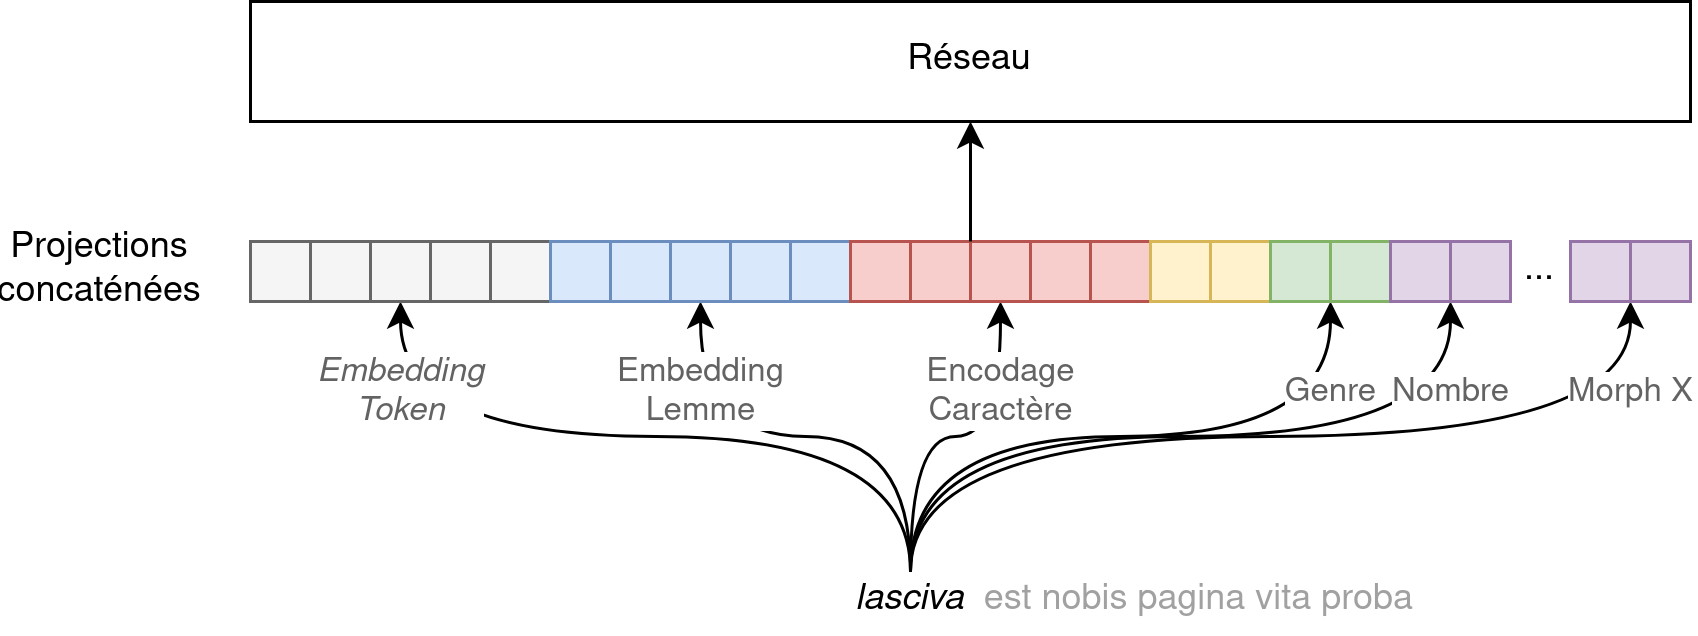

The diagram above was exported from draw.io. Its source (the exported page's mxGraphModel, read from the mxfile embedded in the PNG):
<mxGraphModel dx="870" dy="471" grid="1" gridSize="10" guides="1" tooltips="1" connect="1" arrows="1" fold="1" page="1" pageScale="1" pageWidth="850" pageHeight="1100" math="0" shadow="0">
  <root>
    <mxCell id="0" />
    <mxCell id="1" parent="0" />
    <mxCell id="8JMmxGScabZWS52oVQhV-30" style="edgeStyle=orthogonalEdgeStyle;orthogonalLoop=1;jettySize=auto;html=1;exitX=0.5;exitY=0;exitDx=0;exitDy=0;entryX=0.5;entryY=1;entryDx=0;entryDy=0;curved=1;" edge="1" parent="1" source="8JMmxGScabZWS52oVQhV-28" target="8JMmxGScabZWS52oVQhV-2">
      <mxGeometry relative="1" as="geometry" />
    </mxCell>
    <mxCell id="8JMmxGScabZWS52oVQhV-31" value="&lt;div&gt;Embedding&lt;/div&gt;&lt;div&gt;Token&lt;br&gt;&lt;/div&gt;" style="edgeLabel;html=1;align=center;verticalAlign=middle;resizable=0;points=[];fontStyle=2;fontColor=#636363;" vertex="1" connectable="0" parent="8JMmxGScabZWS52oVQhV-30">
      <mxGeometry x="0.1605" y="2" relative="1" as="geometry">
        <mxPoint x="-64" y="-17" as="offset" />
      </mxGeometry>
    </mxCell>
    <mxCell id="8JMmxGScabZWS52oVQhV-32" value="&lt;div&gt;Embedding&lt;/div&gt;&lt;div&gt;Lemme&lt;br&gt;&lt;/div&gt;" style="edgeStyle=orthogonalEdgeStyle;orthogonalLoop=1;jettySize=auto;html=1;exitX=0.5;exitY=0;exitDx=0;exitDy=0;entryX=0.5;entryY=1;entryDx=0;entryDy=0;curved=1;fontColor=#636363;" edge="1" parent="1" source="8JMmxGScabZWS52oVQhV-28" target="8JMmxGScabZWS52oVQhV-7">
      <mxGeometry x="0.625" relative="1" as="geometry">
        <mxPoint as="offset" />
      </mxGeometry>
    </mxCell>
    <mxCell id="8JMmxGScabZWS52oVQhV-33" value="&lt;div&gt;Encodage&lt;/div&gt;&lt;div&gt;Caractère&lt;br&gt;&lt;/div&gt;" style="edgeStyle=orthogonalEdgeStyle;orthogonalLoop=1;jettySize=auto;html=1;exitX=0.5;exitY=0;exitDx=0;exitDy=0;entryX=0.5;entryY=1;entryDx=0;entryDy=0;curved=1;fontColor=#636363;" edge="1" parent="1" source="8JMmxGScabZWS52oVQhV-28" target="8JMmxGScabZWS52oVQhV-12">
      <mxGeometry x="0.5" relative="1" as="geometry">
        <mxPoint as="offset" />
      </mxGeometry>
    </mxCell>
    <mxCell id="8JMmxGScabZWS52oVQhV-36" value="Genre" style="edgeStyle=orthogonalEdgeStyle;orthogonalLoop=1;jettySize=auto;html=1;exitX=0.5;exitY=0;exitDx=0;exitDy=0;entryX=0;entryY=1;entryDx=0;entryDy=0;curved=1;fontColor=#636363;" edge="1" parent="1" source="8JMmxGScabZWS52oVQhV-28" target="8JMmxGScabZWS52oVQhV-22">
      <mxGeometry x="0.7391" relative="1" as="geometry">
        <mxPoint as="offset" />
      </mxGeometry>
    </mxCell>
    <mxCell id="8JMmxGScabZWS52oVQhV-37" value="Nombre" style="edgeStyle=orthogonalEdgeStyle;orthogonalLoop=1;jettySize=auto;html=1;exitX=0.5;exitY=0;exitDx=0;exitDy=0;entryX=0;entryY=1;entryDx=0;entryDy=0;curved=1;fontColor=#636363;" edge="1" parent="1" source="8JMmxGScabZWS52oVQhV-28" target="8JMmxGScabZWS52oVQhV-24">
      <mxGeometry x="0.7778" relative="1" as="geometry">
        <mxPoint as="offset" />
      </mxGeometry>
    </mxCell>
    <mxCell id="8JMmxGScabZWS52oVQhV-38" value="Morph X" style="edgeStyle=orthogonalEdgeStyle;orthogonalLoop=1;jettySize=auto;html=1;exitX=0.5;exitY=0;exitDx=0;exitDy=0;entryX=0;entryY=1;entryDx=0;entryDy=0;curved=1;fontColor=#636363;" edge="1" parent="1" source="8JMmxGScabZWS52oVQhV-28" target="8JMmxGScabZWS52oVQhV-26">
      <mxGeometry x="0.8182" relative="1" as="geometry">
        <mxPoint as="offset" />
      </mxGeometry>
    </mxCell>
    <mxCell id="8JMmxGScabZWS52oVQhV-28" value="&lt;div&gt;lasciva &lt;br&gt;&lt;/div&gt;" style="text;html=1;strokeColor=none;fillColor=none;align=left;verticalAlign=middle;whiteSpace=wrap;rounded=0;fontStyle=2" vertex="1" parent="1">
      <mxGeometry x="320" y="310" width="40" height="20" as="geometry" />
    </mxCell>
    <mxCell id="8JMmxGScabZWS52oVQhV-29" value="est nobis pagina vita proba " style="text;html=1;strokeColor=none;fillColor=none;align=right;verticalAlign=middle;whiteSpace=wrap;rounded=0;fontColor=#A1A1A1;" vertex="1" parent="1">
      <mxGeometry x="360" y="310" width="150" height="20" as="geometry" />
    </mxCell>
    <mxCell id="8JMmxGScabZWS52oVQhV-39" value="&lt;div&gt;Projections&lt;/div&gt;&lt;div&gt;concaténées&lt;br&gt;&lt;/div&gt;" style="text;html=1;strokeColor=none;fillColor=none;align=center;verticalAlign=middle;whiteSpace=wrap;rounded=0;" vertex="1" parent="1">
      <mxGeometry x="40" y="200" width="60" height="20" as="geometry" />
    </mxCell>
    <mxCell id="8JMmxGScabZWS52oVQhV-40" value="Réseau" style="rounded=0;whiteSpace=wrap;html=1;fillColor=none;align=center;verticalAlign=middle;" vertex="1" parent="1">
      <mxGeometry x="120" y="120" width="480" height="40" as="geometry" />
    </mxCell>
    <mxCell id="8JMmxGScabZWS52oVQhV-42" value="" style="group" vertex="1" connectable="0" parent="1">
      <mxGeometry x="120" y="200" width="480" height="20" as="geometry" />
    </mxCell>
    <mxCell id="8JMmxGScabZWS52oVQhV-1" value="" style="rounded=0;whiteSpace=wrap;html=1;fillColor=#f5f5f5;strokeColor=#666666;fontColor=#333333;" vertex="1" parent="8JMmxGScabZWS52oVQhV-42">
      <mxGeometry width="20" height="20" as="geometry" />
    </mxCell>
    <mxCell id="8JMmxGScabZWS52oVQhV-2" value="" style="rounded=0;whiteSpace=wrap;html=1;fillColor=#f5f5f5;strokeColor=#666666;fontColor=#333333;" vertex="1" parent="8JMmxGScabZWS52oVQhV-42">
      <mxGeometry x="40" width="20" height="20" as="geometry" />
    </mxCell>
    <mxCell id="8JMmxGScabZWS52oVQhV-3" value="" style="rounded=0;whiteSpace=wrap;html=1;fillColor=#f5f5f5;strokeColor=#666666;fontColor=#333333;" vertex="1" parent="8JMmxGScabZWS52oVQhV-42">
      <mxGeometry x="20" width="20" height="20" as="geometry" />
    </mxCell>
    <mxCell id="8JMmxGScabZWS52oVQhV-4" value="" style="rounded=0;whiteSpace=wrap;html=1;fillColor=#f5f5f5;strokeColor=#666666;fontColor=#333333;" vertex="1" parent="8JMmxGScabZWS52oVQhV-42">
      <mxGeometry x="60" width="20" height="20" as="geometry" />
    </mxCell>
    <mxCell id="8JMmxGScabZWS52oVQhV-5" value="" style="rounded=0;whiteSpace=wrap;html=1;fillColor=#f5f5f5;strokeColor=#666666;fontColor=#333333;" vertex="1" parent="8JMmxGScabZWS52oVQhV-42">
      <mxGeometry x="80" width="20" height="20" as="geometry" />
    </mxCell>
    <mxCell id="8JMmxGScabZWS52oVQhV-6" value="" style="rounded=0;whiteSpace=wrap;html=1;fillColor=#dae8fc;strokeColor=#6c8ebf;" vertex="1" parent="8JMmxGScabZWS52oVQhV-42">
      <mxGeometry x="100" width="20" height="20" as="geometry" />
    </mxCell>
    <mxCell id="8JMmxGScabZWS52oVQhV-7" value="" style="rounded=0;whiteSpace=wrap;html=1;fillColor=#dae8fc;strokeColor=#6c8ebf;" vertex="1" parent="8JMmxGScabZWS52oVQhV-42">
      <mxGeometry x="140" width="20" height="20" as="geometry" />
    </mxCell>
    <mxCell id="8JMmxGScabZWS52oVQhV-8" value="" style="rounded=0;whiteSpace=wrap;html=1;fillColor=#dae8fc;strokeColor=#6c8ebf;" vertex="1" parent="8JMmxGScabZWS52oVQhV-42">
      <mxGeometry x="120" width="20" height="20" as="geometry" />
    </mxCell>
    <mxCell id="8JMmxGScabZWS52oVQhV-9" value="" style="rounded=0;whiteSpace=wrap;html=1;fillColor=#dae8fc;strokeColor=#6c8ebf;" vertex="1" parent="8JMmxGScabZWS52oVQhV-42">
      <mxGeometry x="160" width="20" height="20" as="geometry" />
    </mxCell>
    <mxCell id="8JMmxGScabZWS52oVQhV-10" value="" style="rounded=0;whiteSpace=wrap;html=1;fillColor=#dae8fc;strokeColor=#6c8ebf;" vertex="1" parent="8JMmxGScabZWS52oVQhV-42">
      <mxGeometry x="180" width="20" height="20" as="geometry" />
    </mxCell>
    <mxCell id="8JMmxGScabZWS52oVQhV-11" value="" style="rounded=0;whiteSpace=wrap;html=1;fillColor=#f8cecc;strokeColor=#b85450;" vertex="1" parent="8JMmxGScabZWS52oVQhV-42">
      <mxGeometry x="200" width="20" height="20" as="geometry" />
    </mxCell>
    <mxCell id="8JMmxGScabZWS52oVQhV-12" value="" style="rounded=0;whiteSpace=wrap;html=1;fillColor=#f8cecc;strokeColor=#b85450;" vertex="1" parent="8JMmxGScabZWS52oVQhV-42">
      <mxGeometry x="240" width="20" height="20" as="geometry" />
    </mxCell>
    <mxCell id="8JMmxGScabZWS52oVQhV-13" value="" style="rounded=0;whiteSpace=wrap;html=1;fillColor=#f8cecc;strokeColor=#b85450;" vertex="1" parent="8JMmxGScabZWS52oVQhV-42">
      <mxGeometry x="220" width="20" height="20" as="geometry" />
    </mxCell>
    <mxCell id="8JMmxGScabZWS52oVQhV-14" value="" style="rounded=0;whiteSpace=wrap;html=1;fillColor=#f8cecc;strokeColor=#b85450;" vertex="1" parent="8JMmxGScabZWS52oVQhV-42">
      <mxGeometry x="260" width="20" height="20" as="geometry" />
    </mxCell>
    <mxCell id="8JMmxGScabZWS52oVQhV-15" value="" style="rounded=0;whiteSpace=wrap;html=1;fillColor=#f8cecc;strokeColor=#b85450;" vertex="1" parent="8JMmxGScabZWS52oVQhV-42">
      <mxGeometry x="280" width="20" height="20" as="geometry" />
    </mxCell>
    <mxCell id="8JMmxGScabZWS52oVQhV-16" value="" style="rounded=0;whiteSpace=wrap;html=1;fillColor=#fff2cc;strokeColor=#d6b656;" vertex="1" parent="8JMmxGScabZWS52oVQhV-42">
      <mxGeometry x="300" width="20" height="20" as="geometry" />
    </mxCell>
    <mxCell id="8JMmxGScabZWS52oVQhV-18" value="" style="rounded=0;whiteSpace=wrap;html=1;fillColor=#fff2cc;strokeColor=#d6b656;" vertex="1" parent="8JMmxGScabZWS52oVQhV-42">
      <mxGeometry x="320" width="20" height="20" as="geometry" />
    </mxCell>
    <mxCell id="8JMmxGScabZWS52oVQhV-21" value="" style="rounded=0;whiteSpace=wrap;html=1;fillColor=#d5e8d4;strokeColor=#82b366;" vertex="1" parent="8JMmxGScabZWS52oVQhV-42">
      <mxGeometry x="340" width="20" height="20" as="geometry" />
    </mxCell>
    <mxCell id="8JMmxGScabZWS52oVQhV-22" value="" style="rounded=0;whiteSpace=wrap;html=1;fillColor=#d5e8d4;strokeColor=#82b366;" vertex="1" parent="8JMmxGScabZWS52oVQhV-42">
      <mxGeometry x="360" width="20" height="20" as="geometry" />
    </mxCell>
    <mxCell id="8JMmxGScabZWS52oVQhV-23" value="" style="rounded=0;whiteSpace=wrap;html=1;fillColor=#e1d5e7;strokeColor=#9673a6;" vertex="1" parent="8JMmxGScabZWS52oVQhV-42">
      <mxGeometry x="380" width="20" height="20" as="geometry" />
    </mxCell>
    <mxCell id="8JMmxGScabZWS52oVQhV-24" value="" style="rounded=0;whiteSpace=wrap;html=1;fillColor=#e1d5e7;strokeColor=#9673a6;" vertex="1" parent="8JMmxGScabZWS52oVQhV-42">
      <mxGeometry x="400" width="20" height="20" as="geometry" />
    </mxCell>
    <mxCell id="8JMmxGScabZWS52oVQhV-25" value="" style="rounded=0;whiteSpace=wrap;html=1;fillColor=#e1d5e7;strokeColor=#9673a6;" vertex="1" parent="8JMmxGScabZWS52oVQhV-42">
      <mxGeometry x="440" width="20" height="20" as="geometry" />
    </mxCell>
    <mxCell id="8JMmxGScabZWS52oVQhV-26" value="" style="rounded=0;whiteSpace=wrap;html=1;fillColor=#e1d5e7;strokeColor=#9673a6;" vertex="1" parent="8JMmxGScabZWS52oVQhV-42">
      <mxGeometry x="460" width="20" height="20" as="geometry" />
    </mxCell>
    <mxCell id="8JMmxGScabZWS52oVQhV-27" value="..." style="rounded=0;whiteSpace=wrap;html=1;fillColor=none;strokeColor=none;" vertex="1" parent="8JMmxGScabZWS52oVQhV-42">
      <mxGeometry x="420" width="20" height="20" as="geometry" />
    </mxCell>
    <mxCell id="8JMmxGScabZWS52oVQhV-44" style="edgeStyle=orthogonalEdgeStyle;curved=1;orthogonalLoop=1;jettySize=auto;html=1;exitX=1;exitY=0;exitDx=0;exitDy=0;entryX=0.5;entryY=1;entryDx=0;entryDy=0;fontColor=#000000;strokeColor=#000000;" edge="1" parent="1" source="8JMmxGScabZWS52oVQhV-13" target="8JMmxGScabZWS52oVQhV-40">
      <mxGeometry relative="1" as="geometry" />
    </mxCell>
  </root>
</mxGraphModel>